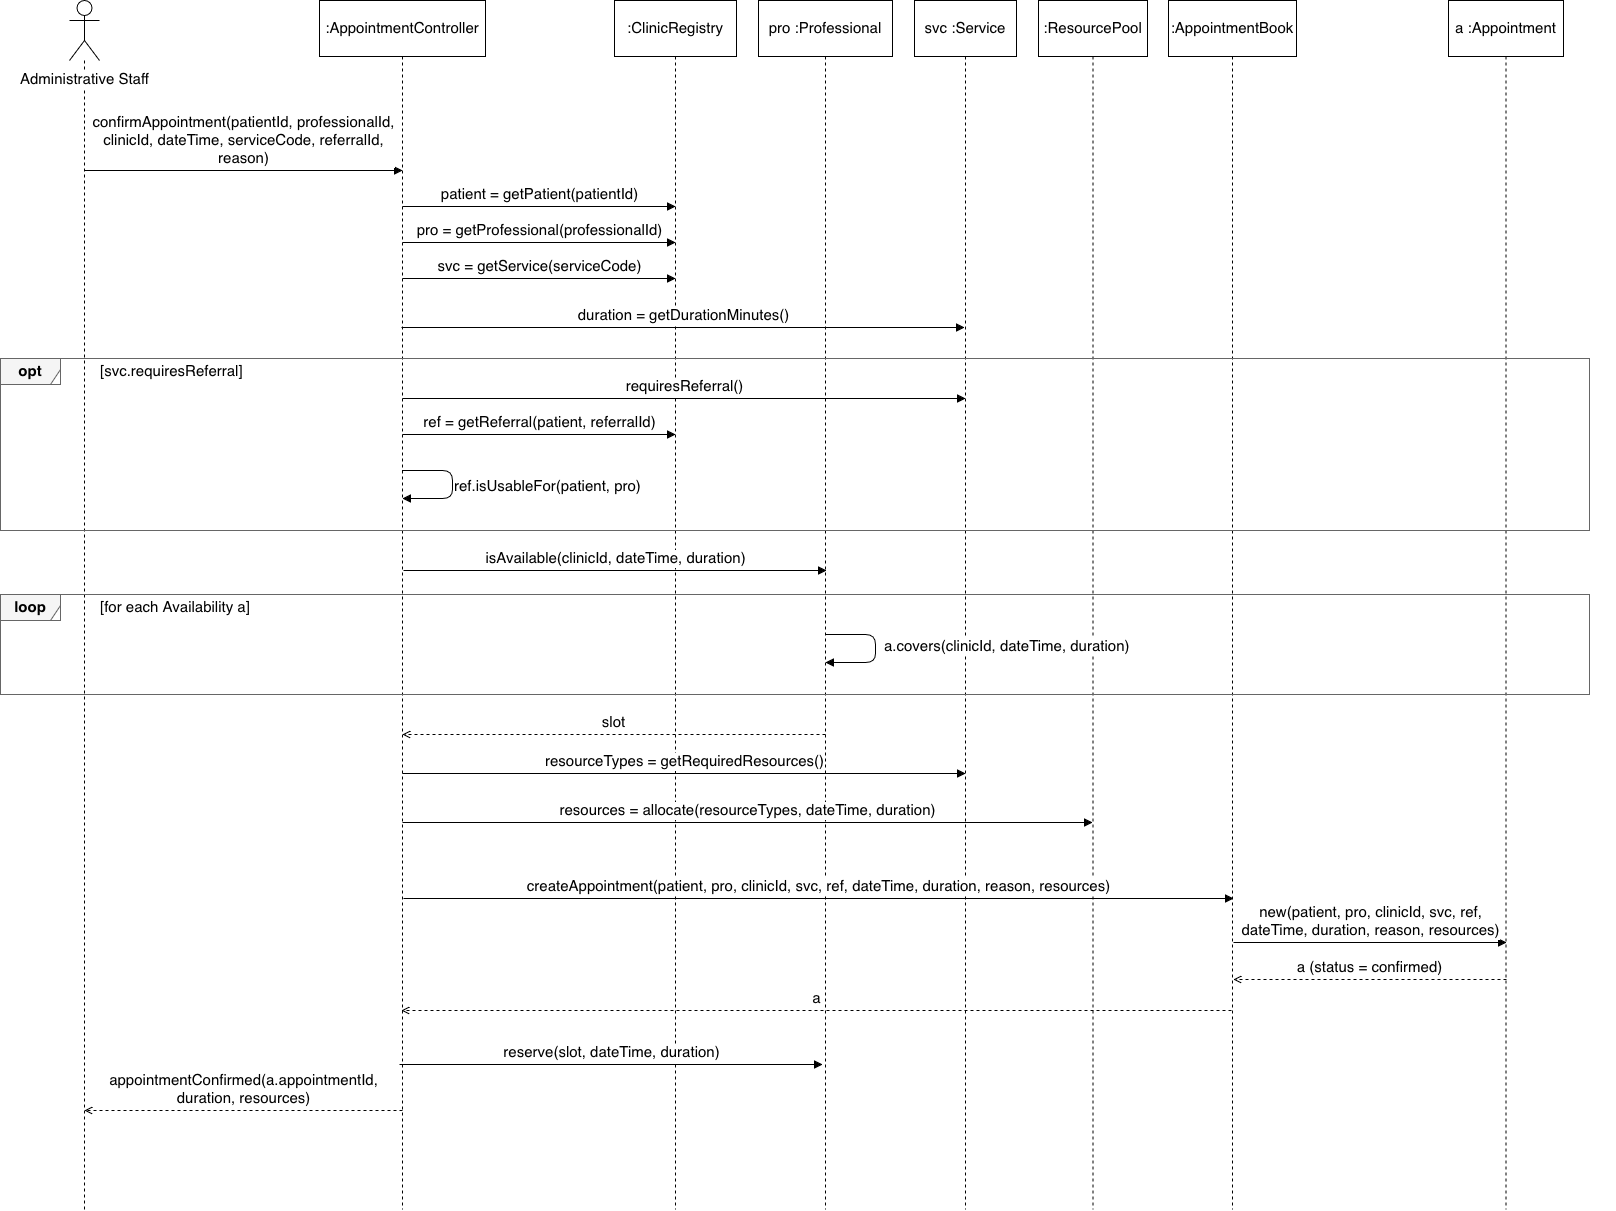

The diagram above was exported from draw.io. Its source (the exported page's mxGraphModel, read from the mxfile embedded in the PNG):
<mxGraphModel dx="3404" dy="2197" grid="0" gridSize="10" guides="1" tooltips="1" connect="1" arrows="1" fold="1" page="0" pageScale="1" pageWidth="850" pageHeight="1100" math="0" shadow="0">
  <root>
    <mxCell id="0" />
    <mxCell id="1" parent="0" />
    <mxCell id="QSsJvjGTaqlxP8QU8h1W-1" parent="1" style="shape=umlLifeline;participant=umlActor;perimeter=lifelinePerimeter;whiteSpace=nowrap;html=1;container=0;collapsible=0;recursiveResize=0;outlineConnect=0;verticalAlign=top;spacingTop=64;labelBackgroundColor=#ffffff;align=center;size=60;fontSize=15;" value="Administrative Staff" vertex="1">
      <mxGeometry height="1209" width="30" x="-955" y="-742" as="geometry" />
    </mxCell>
    <mxCell id="QSsJvjGTaqlxP8QU8h1W-2" parent="1" style="shape=umlLifeline;perimeter=lifelinePerimeter;whiteSpace=wrap;html=1;container=0;collapsible=0;recursiveResize=0;outlineConnect=0;size=56;fontSize=15;" value=":AppointmentController" vertex="1">
      <mxGeometry height="1209" width="166" x="-705" y="-742" as="geometry" />
    </mxCell>
    <mxCell id="QSsJvjGTaqlxP8QU8h1W-3" parent="1" style="shape=umlLifeline;perimeter=lifelinePerimeter;whiteSpace=wrap;html=1;container=0;collapsible=0;recursiveResize=0;outlineConnect=0;size=56;fontSize=15;" value=":ClinicRegistry" vertex="1">
      <mxGeometry height="1209" width="122" x="-410" y="-742" as="geometry" />
    </mxCell>
    <mxCell id="QSsJvjGTaqlxP8QU8h1W-4" parent="1" style="shape=umlLifeline;perimeter=lifelinePerimeter;whiteSpace=wrap;html=1;container=0;collapsible=0;recursiveResize=0;outlineConnect=0;size=56;fontSize=15;" value="pro :Professional" vertex="1">
      <mxGeometry height="1209" width="134" x="-266" y="-742" as="geometry" />
    </mxCell>
    <mxCell id="QSsJvjGTaqlxP8QU8h1W-5" parent="1" style="shape=umlLifeline;perimeter=lifelinePerimeter;whiteSpace=wrap;html=1;container=0;collapsible=0;recursiveResize=0;outlineConnect=0;size=56;fontSize=15;" value="svc :Service" vertex="1">
      <mxGeometry height="1209" width="102" x="-110" y="-742" as="geometry" />
    </mxCell>
    <mxCell id="QSsJvjGTaqlxP8QU8h1W-6" parent="1" style="shape=umlLifeline;perimeter=lifelinePerimeter;whiteSpace=wrap;html=1;container=0;collapsible=0;recursiveResize=0;outlineConnect=0;size=56;fontSize=15;" value=":ResourcePool" vertex="1">
      <mxGeometry height="1209" width="109" x="14" y="-742" as="geometry" />
    </mxCell>
    <mxCell id="QSsJvjGTaqlxP8QU8h1W-7" parent="1" style="shape=umlLifeline;perimeter=lifelinePerimeter;whiteSpace=wrap;html=1;container=0;collapsible=0;recursiveResize=0;outlineConnect=0;size=56;fontSize=15;" value=":AppointmentBook" vertex="1">
      <mxGeometry height="1209" width="128" x="144" y="-742" as="geometry" />
    </mxCell>
    <mxCell id="QSsJvjGTaqlxP8QU8h1W-8" parent="1" style="shape=umlLifeline;perimeter=lifelinePerimeter;whiteSpace=wrap;html=1;container=0;collapsible=0;recursiveResize=0;outlineConnect=0;size=56;fontSize=15;" value="a :Appointment" vertex="1">
      <mxGeometry height="1209" width="115" x="424" y="-742" as="geometry" />
    </mxCell>
    <mxCell id="QSsJvjGTaqlxP8QU8h1W-9" parent="1" style="rounded=0;whiteSpace=wrap;html=1;fillColor=none;strokeColor=#666666;fontSize=15;" value="" vertex="1">
      <mxGeometry height="172" width="1589" x="-1024" y="-384" as="geometry" />
    </mxCell>
    <mxCell id="QSsJvjGTaqlxP8QU8h1W-10" parent="1" style="shape=umlFrame;whiteSpace=wrap;html=1;width=60;height=26;fillColor=#f5f5f5;strokeColor=#666666;fontStyle=1;fontSize=15;" value="opt" vertex="1">
      <mxGeometry height="26" width="60" x="-1024" y="-384" as="geometry" />
    </mxCell>
    <mxCell id="QSsJvjGTaqlxP8QU8h1W-11" parent="1" style="text;html=1;align=left;verticalAlign=middle;fontSize=15;" value="[svc.requiresReferral]" vertex="1">
      <mxGeometry height="24" width="1517" x="-926" y="-383" as="geometry" />
    </mxCell>
    <mxCell id="QSsJvjGTaqlxP8QU8h1W-12" parent="1" style="rounded=0;whiteSpace=wrap;html=1;fillColor=none;strokeColor=#666666;fontSize=15;" value="" vertex="1">
      <mxGeometry height="100" width="1589" x="-1024" y="-148" as="geometry" />
    </mxCell>
    <mxCell id="QSsJvjGTaqlxP8QU8h1W-13" parent="1" style="shape=umlFrame;whiteSpace=wrap;html=1;width=60;height=26;fillColor=#f5f5f5;strokeColor=#666666;fontStyle=1;fontSize=15;" value="loop" vertex="1">
      <mxGeometry height="26" width="60" x="-1024" y="-148" as="geometry" />
    </mxCell>
    <mxCell id="QSsJvjGTaqlxP8QU8h1W-14" parent="1" style="text;html=1;align=left;verticalAlign=middle;fontSize=15;" value="[for each Availability a]" vertex="1">
      <mxGeometry height="24" width="1517" x="-926" y="-147" as="geometry" />
    </mxCell>
    <mxCell id="QSsJvjGTaqlxP8QU8h1W-15" edge="1" parent="1" style="html=1;verticalAlign=bottom;endArrow=block;endFill=1;fontSize=15;labelBackgroundColor=#ffffff;" value="confirmAppointment(patientId, professionalId,&lt;br&gt;clinicId, dateTime, serviceCode, referralId,&lt;br&gt;reason)">
      <mxGeometry relative="1" as="geometry">
        <mxPoint x="-940" y="-572" as="sourcePoint" />
        <mxPoint x="-622" y="-572" as="targetPoint" />
      </mxGeometry>
    </mxCell>
    <mxCell id="QSsJvjGTaqlxP8QU8h1W-16" edge="1" parent="1" style="html=1;verticalAlign=bottom;endArrow=block;endFill=1;fontSize=15;labelBackgroundColor=#ffffff;" value="patient = getPatient(patientId)">
      <mxGeometry relative="1" as="geometry">
        <mxPoint x="-622" y="-536" as="sourcePoint" />
        <mxPoint x="-349" y="-536" as="targetPoint" />
      </mxGeometry>
    </mxCell>
    <mxCell id="QSsJvjGTaqlxP8QU8h1W-17" edge="1" parent="1" style="html=1;verticalAlign=bottom;endArrow=block;endFill=1;fontSize=15;labelBackgroundColor=#ffffff;" value="pro = getProfessional(professionalId)">
      <mxGeometry relative="1" as="geometry">
        <mxPoint x="-622" y="-500" as="sourcePoint" />
        <mxPoint x="-349" y="-500" as="targetPoint" />
      </mxGeometry>
    </mxCell>
    <mxCell id="QSsJvjGTaqlxP8QU8h1W-18" edge="1" parent="1" style="html=1;verticalAlign=bottom;endArrow=block;endFill=1;fontSize=15;labelBackgroundColor=#ffffff;" value="svc = getService(serviceCode)">
      <mxGeometry relative="1" x="0.0037" as="geometry">
        <mxPoint as="offset" />
        <mxPoint x="-622" y="-464" as="sourcePoint" />
        <mxPoint x="-349" y="-464" as="targetPoint" />
      </mxGeometry>
    </mxCell>
    <mxCell id="QSsJvjGTaqlxP8QU8h1W-19" edge="1" parent="1" style="html=1;verticalAlign=bottom;endArrow=block;endFill=1;fontSize=15;labelBackgroundColor=#ffffff;" value="duration = getDurationMinutes()">
      <mxGeometry relative="1" as="geometry">
        <mxPoint x="-623" y="-415" as="sourcePoint" />
        <mxPoint x="-60" y="-415" as="targetPoint" />
      </mxGeometry>
    </mxCell>
    <mxCell id="QSsJvjGTaqlxP8QU8h1W-20" edge="1" parent="1" style="html=1;verticalAlign=bottom;endArrow=block;endFill=1;fontSize=15;labelBackgroundColor=#ffffff;" value="requiresReferral()">
      <mxGeometry relative="1" as="geometry">
        <mxPoint x="-622" y="-344" as="sourcePoint" />
        <mxPoint x="-59" y="-344" as="targetPoint" />
      </mxGeometry>
    </mxCell>
    <mxCell id="QSsJvjGTaqlxP8QU8h1W-21" edge="1" parent="1" style="html=1;verticalAlign=bottom;endArrow=block;endFill=1;fontSize=15;labelBackgroundColor=#ffffff;" value="ref = getReferral(patient, referralId)">
      <mxGeometry relative="1" as="geometry">
        <mxPoint x="-622" y="-308" as="sourcePoint" />
        <mxPoint x="-349" y="-308" as="targetPoint" />
      </mxGeometry>
    </mxCell>
    <mxCell id="QSsJvjGTaqlxP8QU8h1W-22" edge="1" parent="1" style="html=1;verticalAlign=bottom;endArrow=block;endFill=1;fontSize=15;labelBackgroundColor=#ffffff;align=left;" value="ref.isUsableFor(patient, pro)">
      <mxGeometry relative="1" x="0.2188" as="geometry">
        <mxPoint as="offset" />
        <Array as="points">
          <mxPoint x="-572" y="-272" />
          <mxPoint x="-572" y="-244" />
        </Array>
        <mxPoint x="-622" y="-272" as="sourcePoint" />
        <mxPoint x="-622" y="-244" as="targetPoint" />
      </mxGeometry>
    </mxCell>
    <mxCell id="QSsJvjGTaqlxP8QU8h1W-23" edge="1" parent="1" style="html=1;verticalAlign=bottom;endArrow=block;endFill=1;fontSize=15;labelBackgroundColor=#ffffff;" value="isAvailable(clinicId, dateTime, duration)">
      <mxGeometry relative="1" as="geometry">
        <mxPoint x="-621" y="-172" as="sourcePoint" />
        <mxPoint x="-198" y="-172" as="targetPoint" />
      </mxGeometry>
    </mxCell>
    <mxCell id="QSsJvjGTaqlxP8QU8h1W-24" edge="1" parent="1" style="html=1;verticalAlign=bottom;endArrow=block;endFill=1;fontSize=15;labelBackgroundColor=#ffffff;align=left;" value="a.covers(clinicId, dateTime, duration)">
      <mxGeometry relative="1" x="0.1584" y="7" as="geometry">
        <mxPoint as="offset" />
        <Array as="points">
          <mxPoint x="-149" y="-108" />
          <mxPoint x="-149" y="-80" />
        </Array>
        <mxPoint x="-199" y="-108" as="sourcePoint" />
        <mxPoint x="-199" y="-80" as="targetPoint" />
      </mxGeometry>
    </mxCell>
    <mxCell id="QSsJvjGTaqlxP8QU8h1W-25" edge="1" parent="1" style="html=1;verticalAlign=bottom;endArrow=block;endFill=0;fontSize=15;labelBackgroundColor=#ffffff;dashed=1;endArrow=open;endFill=0;" value="slot">
      <mxGeometry relative="1" as="geometry">
        <mxPoint x="-199" y="-8" as="sourcePoint" />
        <mxPoint x="-622" y="-8" as="targetPoint" />
      </mxGeometry>
    </mxCell>
    <mxCell id="QSsJvjGTaqlxP8QU8h1W-26" edge="1" parent="1" style="html=1;verticalAlign=bottom;endArrow=block;endFill=1;fontSize=15;labelBackgroundColor=#ffffff;" value="resourceTypes = getRequiredResources()">
      <mxGeometry relative="1" as="geometry">
        <mxPoint x="-622" y="31" as="sourcePoint" />
        <mxPoint x="-59" y="31" as="targetPoint" />
      </mxGeometry>
    </mxCell>
    <mxCell id="QSsJvjGTaqlxP8QU8h1W-27" edge="1" parent="1" style="html=1;verticalAlign=bottom;endArrow=block;endFill=1;fontSize=15;labelBackgroundColor=#ffffff;" value="resources = allocate(resourceTypes, dateTime, duration)">
      <mxGeometry relative="1" as="geometry">
        <mxPoint x="-622" y="80" as="sourcePoint" />
        <mxPoint x="68" y="80" as="targetPoint" />
      </mxGeometry>
    </mxCell>
    <mxCell id="QSsJvjGTaqlxP8QU8h1W-28" edge="1" parent="1" style="html=1;verticalAlign=bottom;endArrow=block;endFill=1;fontSize=15;labelBackgroundColor=#ffffff;" value="createAppointment(patient, pro, clinicId, svc, ref, dateTime, duration, reason, resources)">
      <mxGeometry relative="1" as="geometry">
        <mxPoint x="-621" y="156" as="sourcePoint" />
        <mxPoint x="209" y="156" as="targetPoint" />
      </mxGeometry>
    </mxCell>
    <mxCell id="QSsJvjGTaqlxP8QU8h1W-29" edge="1" parent="1" style="html=1;verticalAlign=bottom;endArrow=block;endFill=1;fontSize=15;labelBackgroundColor=#ffffff;" value="new(patient, pro, clinicId, svc, ref,&lt;br&gt;dateTime, duration, reason, resources)">
      <mxGeometry relative="1" as="geometry">
        <mxPoint x="209" y="200" as="sourcePoint" />
        <mxPoint x="482" y="200" as="targetPoint" />
      </mxGeometry>
    </mxCell>
    <mxCell id="QSsJvjGTaqlxP8QU8h1W-30" edge="1" parent="1" style="html=1;verticalAlign=bottom;endArrow=block;endFill=0;fontSize=15;labelBackgroundColor=#ffffff;dashed=1;endArrow=open;endFill=0;" value="a (status = confirmed)">
      <mxGeometry relative="1" as="geometry">
        <mxPoint x="482" y="237" as="sourcePoint" />
        <mxPoint x="209" y="237" as="targetPoint" />
      </mxGeometry>
    </mxCell>
    <mxCell id="QSsJvjGTaqlxP8QU8h1W-31" edge="1" parent="1" style="html=1;verticalAlign=bottom;endArrow=block;endFill=0;fontSize=15;labelBackgroundColor=#ffffff;dashed=1;endArrow=open;endFill=0;" value="a">
      <mxGeometry relative="1" as="geometry">
        <mxPoint x="207" y="268" as="sourcePoint" />
        <mxPoint x="-623" y="268" as="targetPoint" />
      </mxGeometry>
    </mxCell>
    <mxCell id="QSsJvjGTaqlxP8QU8h1W-32" edge="1" parent="1" style="html=1;verticalAlign=bottom;endArrow=block;endFill=1;fontSize=15;labelBackgroundColor=#ffffff;" value="reserve(slot, dateTime, duration)">
      <mxGeometry relative="1" as="geometry">
        <mxPoint x="-625" y="322" as="sourcePoint" />
        <mxPoint x="-202" y="322" as="targetPoint" />
      </mxGeometry>
    </mxCell>
    <mxCell id="QSsJvjGTaqlxP8QU8h1W-33" edge="1" parent="1" style="html=1;verticalAlign=bottom;endArrow=block;endFill=0;fontSize=15;labelBackgroundColor=#ffffff;dashed=1;endArrow=open;endFill=0;" value="appointmentConfirmed(a.appointmentId,&lt;br&gt;duration, resources)">
      <mxGeometry relative="1" as="geometry">
        <mxPoint x="-622" y="368" as="sourcePoint" />
        <mxPoint x="-940" y="368" as="targetPoint" />
      </mxGeometry>
    </mxCell>
  </root>
</mxGraphModel>